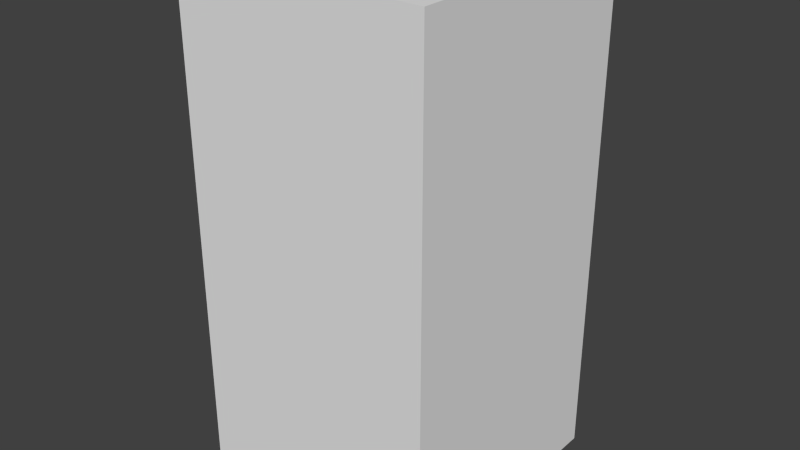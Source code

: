 # Source: yellowXFour.blend  (saved by Blender 2.68.0; exported with 4.5.12 LTS)
import bpy
from mathutils import Matrix  # noqa: F401  (used for matrix-valued properties, if any)

bpy.ops.wm.read_factory_settings(use_empty=True)
scene = bpy.context.scene
scene.name = 'Scene'

# ---- collections
col_collection_1 = bpy.data.collections.new('Collection 1'); scene.collection.children.link(col_collection_1)

# ---- world
world_world = bpy.data.worlds.new('World'); scene.world = world_world
world_world.color = (0.05088, 0.05088, 0.05088)
world_world.use_sun_shadow = False
world_world.sun_shadow_jitter_overblur = 0.0
world_world.cycles.sampling_method = 'MANUAL'
world_world.cycles.sample_map_resolution = 256

# ---- meshes
me_yellowxfour = bpy.data.meshes.new('yellowXFour')
me_yellowxfour.from_pydata([(-0.5, -0.5, -1.0), (-0.5, 0.5, -1.0), (0.5, 0.5, -1.0), (0.5, -0.5, -1.0), (-0.5, -0.5, 1.0), (-0.5, 0.5, 1.0), (0.5, 0.5, 1.0), (0.5, -0.5, 1.0)], [], [(4, 5, 1, 0), (5, 6, 2, 1), (6, 7, 3, 2), (7, 4, 0, 3), (0, 1, 2, 3), (7, 6, 5, 4)])
me_yellowxfour.use_remesh_preserve_volume = False
me_yellowxfour.use_remesh_preserve_attributes = False
me_yellowxfour.use_mirror_vertex_groups = False
me_yellowxfour.update()

# ---- objects
ob_yellowxfour = bpy.data.objects.new('yellowXFour', me_yellowxfour)

# ---- transforms, parenting, visibility, modifiers, constraints
ob_yellowxfour.location = (0.0, 0.0, 0.0)
ob_yellowxfour.lineart.crease_threshold = 0.0

# ---- collection membership
col_collection_1.objects.link(ob_yellowxfour)

# ---- scene / render settings (as saved in the file)
scene.frame_start = 1; scene.frame_end = 250; scene.frame_set(1)
scene.render.engine = 'BLENDER_EEVEE_NEXT'
scene.render.image_settings.color_mode = 'RGB'
scene.render.image_settings.compression = 90
scene.render.resolution_percentage = 50
scene.render.dither_intensity = 0.0
scene.cycles.use_denoising = False
scene.cycles.samples = 10
scene.cycles.sampling_pattern = 'TABULATED_SOBOL'
scene.cycles.light_sampling_threshold = 0.0
scene.cycles.use_adaptive_sampling = False
scene.cycles.use_light_tree = False
scene.cycles.blur_glossy = 0.0
scene.cycles.volume_bounces = 1
scene.cycles.pixel_filter_type = 'GAUSSIAN'
scene.cycles.sample_clamp_indirect = 0.0
scene.view_settings.view_transform = 'Standard'
bpy.context.view_layer.update()

# ---- added for rendering (the .blend has no active camera and no usable light): camera, sun
cam_auto = bpy.data.cameras.new('AutoCamera')
cam_auto.lens = 50.0
cam_auto.sensor_width = 36.0
cam_auto.clip_end = 1000.0
ob_auto_camera = bpy.data.objects.new('AutoCamera', cam_auto)
scene.collection.objects.link(ob_auto_camera)
ob_auto_camera.location = (2.26633, -2.71959, 1.81306)
ob_auto_camera.rotation_euler = (1.09748, -7.21219e-08, 0.694738)
scene.camera = ob_auto_camera
light_auto_sun = bpy.data.lights.new('AutoSun', 'SUN')
light_auto_sun.energy = 3.0
light_auto_sun.angle = 0.0523599
ob_auto_sun = bpy.data.objects.new('AutoSun', light_auto_sun)
scene.collection.objects.link(ob_auto_sun)
ob_auto_sun.rotation_euler = (0.872665, 0.174533, 0.523599)
bpy.context.view_layer.update()
